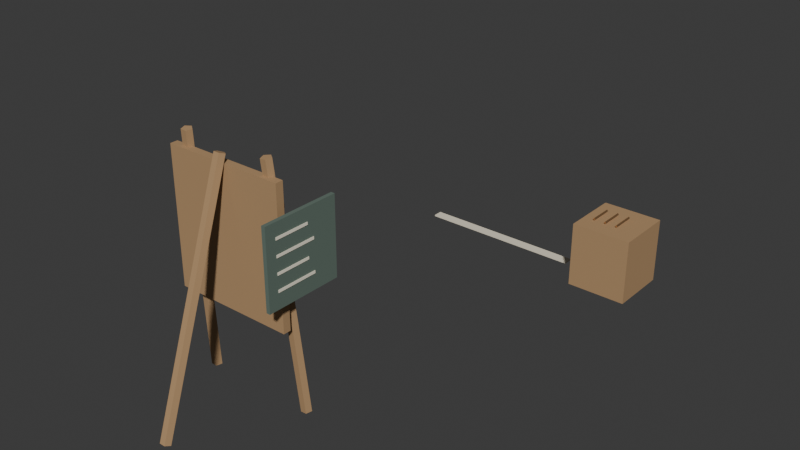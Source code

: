 # Source: darts_stand.blend  (saved by Blender 5.2.44; exported with 4.5.12 LTS)
import bpy
from mathutils import Matrix  # noqa: F401  (used for matrix-valued properties, if any)

bpy.ops.wm.read_factory_settings(use_empty=True)
scene = bpy.context.scene
scene.name = 'Scene'

# ---- collections
col_collection = bpy.data.collections.new('Collection'); scene.collection.children.link(col_collection)

# ---- materials (node trees are filled in below, after node groups)
mat_wood = bpy.data.materials.new('Wood')
mat_wood.use_backface_culling = True
mat_wood.diffuse_color = (0.45, 0.28, 0.14, 1.0)
mat_dartblack = bpy.data.materials.new('DartBlack')
mat_dartblack.use_backface_culling = True
mat_dartblack.diffuse_color = (0.07, 0.07, 0.07, 1.0)
mat_cream = bpy.data.materials.new('Cream')
mat_cream.use_backface_culling = True
mat_cream.diffuse_color = (0.86, 0.79, 0.63, 1.0)
mat_dartred = bpy.data.materials.new('DartRed')
mat_dartred.use_backface_culling = True
mat_dartred.diffuse_color = (0.7, 0.1, 0.08, 1.0)
mat_dartgreen = bpy.data.materials.new('DartGreen')
mat_dartgreen.use_backface_culling = True
mat_dartgreen.diffuse_color = (0.12, 0.4, 0.2, 1.0)
mat_copper = bpy.data.materials.new('Copper')
mat_copper.use_backface_culling = True
mat_copper.diffuse_color = (0.78, 0.45, 0.22, 1.0)
mat_board = bpy.data.materials.new('Board')
mat_board.use_backface_culling = True
mat_board.diffuse_color = (0.12, 0.17, 0.14, 1.0)
mat_paper = bpy.data.materials.new('Paper')
mat_paper.use_backface_culling = True
mat_paper.diffuse_color = (0.92, 0.86, 0.7, 1.0)

# ---- material node trees
mat_wood.use_nodes = True; mat_wood.node_tree.nodes.clear()
_N = mat_wood.node_tree.nodes; _L = mat_wood.node_tree.links
n0 = _N.new('ShaderNodeBsdfPrincipled'); n0.name = 'Principled BSDF'; n0.location = (-200, 100)
n0.inputs[0].default_value = (0.45, 0.28, 0.14, 1.0)
n0.inputs[2].default_value = 0.75
n0.inputs[10].default_value = 0.005
n1 = _N.new('ShaderNodeOutputMaterial'); n1.name = 'Material Output'; n1.location = (200, 100)
_L.new(n0.outputs[0], n1.inputs[0])
n1.is_active_output = True
mat_dartblack.use_nodes = True; mat_dartblack.node_tree.nodes.clear()
_N = mat_dartblack.node_tree.nodes; _L = mat_dartblack.node_tree.links
n0 = _N.new('ShaderNodeBsdfPrincipled'); n0.name = 'Principled BSDF'; n0.location = (-200, 100)
n0.inputs[0].default_value = (0.07, 0.07, 0.07, 1.0)
n0.inputs[2].default_value = 0.8
n0.inputs[10].default_value = 0.005
n1 = _N.new('ShaderNodeOutputMaterial'); n1.name = 'Material Output'; n1.location = (200, 100)
_L.new(n0.outputs[0], n1.inputs[0])
n1.is_active_output = True
mat_cream.use_nodes = True; mat_cream.node_tree.nodes.clear()
_N = mat_cream.node_tree.nodes; _L = mat_cream.node_tree.links
n0 = _N.new('ShaderNodeBsdfPrincipled'); n0.name = 'Principled BSDF'; n0.location = (-200, 100)
n0.inputs[0].default_value = (0.86, 0.79, 0.63, 1.0)
n0.inputs[2].default_value = 0.75
n0.inputs[10].default_value = 0.005
n1 = _N.new('ShaderNodeOutputMaterial'); n1.name = 'Material Output'; n1.location = (200, 100)
_L.new(n0.outputs[0], n1.inputs[0])
n1.is_active_output = True
mat_dartred.use_nodes = True; mat_dartred.node_tree.nodes.clear()
_N = mat_dartred.node_tree.nodes; _L = mat_dartred.node_tree.links
n0 = _N.new('ShaderNodeBsdfPrincipled'); n0.name = 'Principled BSDF'; n0.location = (-200, 100)
n0.inputs[0].default_value = (0.7, 0.1, 0.08, 1.0)
n0.inputs[2].default_value = 0.8
n0.inputs[10].default_value = 0.005
n1 = _N.new('ShaderNodeOutputMaterial'); n1.name = 'Material Output'; n1.location = (200, 100)
_L.new(n0.outputs[0], n1.inputs[0])
n1.is_active_output = True
mat_dartgreen.use_nodes = True; mat_dartgreen.node_tree.nodes.clear()
_N = mat_dartgreen.node_tree.nodes; _L = mat_dartgreen.node_tree.links
n0 = _N.new('ShaderNodeBsdfPrincipled'); n0.name = 'Principled BSDF'; n0.location = (-200, 100)
n0.inputs[0].default_value = (0.12, 0.4, 0.2, 1.0)
n0.inputs[2].default_value = 0.8
n0.inputs[10].default_value = 0.005
n1 = _N.new('ShaderNodeOutputMaterial'); n1.name = 'Material Output'; n1.location = (200, 100)
_L.new(n0.outputs[0], n1.inputs[0])
n1.is_active_output = True
mat_copper.use_nodes = True; mat_copper.node_tree.nodes.clear()
_N = mat_copper.node_tree.nodes; _L = mat_copper.node_tree.links
n0 = _N.new('ShaderNodeBsdfPrincipled'); n0.name = 'Principled BSDF'; n0.location = (-200, 100)
n0.inputs[0].default_value = (0.78, 0.45, 0.22, 1.0)
n0.inputs[1].default_value = 0.9
n0.inputs[2].default_value = 0.35
n0.inputs[10].default_value = 0.005
n1 = _N.new('ShaderNodeOutputMaterial'); n1.name = 'Material Output'; n1.location = (200, 100)
_L.new(n0.outputs[0], n1.inputs[0])
n1.is_active_output = True
mat_board.use_nodes = True; mat_board.node_tree.nodes.clear()
_N = mat_board.node_tree.nodes; _L = mat_board.node_tree.links
n0 = _N.new('ShaderNodeBsdfPrincipled'); n0.name = 'Principled BSDF'; n0.location = (-200, 100)
n0.inputs[0].default_value = (0.12, 0.17, 0.14, 1.0)
n0.inputs[2].default_value = 0.9
n0.inputs[10].default_value = 0.005
n1 = _N.new('ShaderNodeOutputMaterial'); n1.name = 'Material Output'; n1.location = (200, 100)
_L.new(n0.outputs[0], n1.inputs[0])
n1.is_active_output = True
mat_paper.use_nodes = True; mat_paper.node_tree.nodes.clear()
_N = mat_paper.node_tree.nodes; _L = mat_paper.node_tree.links
n0 = _N.new('ShaderNodeBsdfPrincipled'); n0.name = 'Principled BSDF'; n0.location = (-200, 100)
n0.inputs[0].default_value = (0.92, 0.86, 0.7, 1.0)
n0.inputs[2].default_value = 0.9
n0.inputs[10].default_value = 0.005
n1 = _N.new('ShaderNodeOutputMaterial'); n1.name = 'Material Output'; n1.location = (200, 100)
_L.new(n0.outputs[0], n1.inputs[0])
n1.is_active_output = True

# ---- world
world_world = bpy.data.worlds.new('World'); scene.world = world_world
world_world.use_nodes = True; world_world.node_tree.nodes.clear()
_N = world_world.node_tree.nodes; _L = world_world.node_tree.links
n0 = _N.new('ShaderNodeOutputWorld'); n0.name = 'World Output'; n0.location = (200, 100)
n1 = _N.new('ShaderNodeBackground'); n1.name = 'Background'; n1.location = (-200, 100)
n1.inputs[0].default_value = (0.05088, 0.05088, 0.05088, 1.0)
_L.new(n1.outputs[0], n0.inputs[0])
n0.is_active_output = True
world_world.color = (0.05088, 0.05088, 0.05088)
world_world.sun_shadow_jitter_overblur = 0.0

# ---- meshes
me_dartsstand = bpy.data.meshes.new('DartsStand')
me_dartsstand.from_pydata([(-0.48, -0.1, 1.78), (-0.48, -0.1, 0.72), (-0.4499, 0.1399, 0.003145), (-0.3599, -0.01012, 1.903), (-0.412, 0.1124, -0.0008227), (-0.322, -0.03761, 1.899), (-0.4266, 0.06778, -0.003653), (-0.3366, -0.08222, 1.896), (-0.4735, 0.0677, -0.001435), (-0.3835, -0.0823, 1.899), (-0.488, 0.1123, 0.002766), (-0.398, -0.03775, 1.903), (0.4499, 0.1399, 0.003145), (0.3599, -0.01012, 1.903), (0.488, 0.1123, 0.002766), (0.398, -0.03775, 1.903), (0.4735, 0.0677, -0.001435), (0.3835, -0.0823, 1.899), (0.4266, 0.06778, -0.003653), (0.3366, -0.08222, 1.896), (0.412, 0.1124, -0.0008227), (0.322, -0.03761, 1.899), (0.0, -0.7123, -0.01326), (0.0, -0.06226, 1.837), (0.03804, -0.7383, -0.004097), (0.03804, -0.08834, 1.846), (0.02351, -0.7805, 0.01073), (0.02351, -0.1305, 1.861), (-0.02351, -0.7805, 0.01073), (-0.02351, -0.1305, 1.861), (-0.03804, -0.7383, -0.004097), (-0.03804, -0.08834, 1.846), (-0.48, -0.04, 0.72), (-0.48, -0.04, 1.78), (0.48, -0.1, 0.72), (0.48, -0.1, 1.78), (0.48, -0.04, 0.72), (0.48, -0.04, 1.78), (0.015, 0.155, 1.343), (0.015, 0.155, 1.307), (0.0, -0.04, 0.89), (0.0, -0.01, 0.89), (0.1378, -0.04, 0.9174), (0.1378, -0.01, 0.9174), (0.2546, -0.04, 0.9954), (0.2546, -0.01, 0.9954), (0.3326, -0.04, 1.112), (0.3326, -0.01, 1.112), (0.36, -0.04, 1.25), (0.36, -0.01, 1.25), (0.3326, -0.04, 1.388), (0.3326, -0.01, 1.388), (0.2546, -0.04, 1.505), (0.2546, -0.01, 1.505), (0.1378, -0.04, 1.583), (0.1378, -0.01, 1.583), (0.0, -0.04, 1.61), (0.0, -0.01, 1.61), (-0.1378, -0.04, 1.583), (-0.1378, -0.01, 1.583), (-0.2546, -0.04, 1.505), (-0.2546, -0.01, 1.505), (-0.3326, -0.04, 1.388), (-0.3326, -0.01, 1.388), (-0.36, -0.04, 1.25), (-0.36, -0.01, 1.25), (-0.3326, -0.04, 1.112), (-0.3326, -0.01, 1.112), (-0.2546, -0.04, 0.9954), (-0.2546, -0.01, 0.9954), (-0.1378, -0.04, 0.9174), (-0.1378, -0.01, 0.9174), (0.0, -0.037, 0.95), (0.0, -0.007, 0.95), (0.1148, -0.037, 0.9728), (0.1148, -0.007, 0.9728), (0.2121, -0.037, 1.038), (0.2121, -0.007, 1.038), (0.2772, -0.037, 1.135), (0.2772, -0.007, 1.135), (0.3, -0.037, 1.25), (0.3, -0.007, 1.25), (0.2772, -0.037, 1.365), (0.2772, -0.007, 1.365), (0.2121, -0.037, 1.462), (0.2121, -0.007, 1.462), (0.1148, -0.037, 1.527), (0.1148, -0.007, 1.527), (0.0, -0.037, 1.55), (0.0, -0.007, 1.55), (-0.1148, -0.037, 1.527), (-0.1148, -0.007, 1.527), (-0.2121, -0.037, 1.462), (-0.2121, -0.007, 1.462), (-0.2772, -0.037, 1.365), (-0.2772, -0.007, 1.365), (-0.3, -0.037, 1.25), (-0.3, -0.007, 1.25), (-0.2772, -0.037, 1.135), (-0.2772, -0.007, 1.135), (-0.2121, -0.037, 1.038), (-0.2121, -0.007, 1.038), (-0.1148, -0.037, 0.9728), (-0.1148, -0.007, 0.9728), (0.0, -0.034, 1.01), (0.0, -0.004, 1.01), (0.09184, -0.034, 1.028), (0.09184, -0.004, 1.028), (0.1697, -0.034, 1.08), (0.1697, -0.004, 1.08), (0.2217, -0.034, 1.158), (0.2217, -0.004, 1.158), (0.24, -0.034, 1.25), (0.24, -0.004, 1.25), (0.2217, -0.034, 1.342), (0.2217, -0.004, 1.342), (0.1697, -0.034, 1.42), (0.1697, -0.004, 1.42), (0.09184, -0.034, 1.472), (0.09184, -0.004, 1.472), (0.0, -0.034, 1.49), (0.0, -0.004, 1.49), (-0.09184, -0.034, 1.472), (-0.09184, -0.004, 1.472), (-0.1697, -0.034, 1.42), (-0.1697, -0.004, 1.42), (-0.2217, -0.034, 1.342), (-0.2217, -0.004, 1.342), (-0.24, -0.034, 1.25), (-0.24, -0.004, 1.25), (-0.2217, -0.034, 1.158), (-0.2217, -0.004, 1.158), (-0.1697, -0.034, 1.08), (-0.1697, -0.004, 1.08), (-0.09184, -0.034, 1.028), (-0.09184, -0.004, 1.028), (0.0, -0.031, 1.08), (0.0, -0.001, 1.08), (0.06506, -0.031, 1.093), (0.06506, -0.001, 1.093), (0.1202, -0.031, 1.13), (0.1202, -0.001, 1.13), (0.1571, -0.031, 1.185), (0.1571, -0.001, 1.185), (0.17, -0.031, 1.25), (0.17, -0.001, 1.25), (0.1571, -0.031, 1.315), (0.1571, -0.001, 1.315), (0.1202, -0.031, 1.37), (0.1202, -0.001, 1.37), (0.06506, -0.031, 1.407), (0.06506, -0.001, 1.407), (0.0, -0.031, 1.42), (0.0, -0.001, 1.42), (-0.06506, -0.031, 1.407), (-0.06506, -0.001, 1.407), (-0.1202, -0.031, 1.37), (-0.1202, -0.001, 1.37), (-0.1571, -0.031, 1.315), (-0.1571, -0.001, 1.315), (-0.17, -0.031, 1.25), (-0.17, -0.001, 1.25), (-0.1571, -0.031, 1.185), (-0.1571, -0.001, 1.185), (-0.1202, -0.031, 1.13), (-0.1202, -0.001, 1.13), (-0.06506, -0.031, 1.093), (-0.06506, -0.001, 1.093), (0.0, -0.028, 1.15), (0.0, 0.002, 1.15), (0.03827, -0.028, 1.158), (0.03827, 0.002, 1.158), (0.07071, -0.028, 1.179), (0.07071, 0.002, 1.179), (0.09239, -0.028, 1.212), (0.09239, 0.002, 1.212), (0.1, -0.028, 1.25), (0.1, 0.002, 1.25), (0.09239, -0.028, 1.288), (0.09239, 0.002, 1.288), (0.07071, -0.028, 1.321), (0.07071, 0.002, 1.321), (0.03827, -0.028, 1.342), (0.03827, 0.002, 1.342), (0.0, -0.028, 1.35), (0.0, 0.002, 1.35), (-0.03827, -0.028, 1.342), (-0.03827, 0.002, 1.342), (-0.07071, -0.028, 1.321), (-0.07071, 0.002, 1.321), (-0.09239, -0.028, 1.288), (-0.09239, 0.002, 1.288), (-0.1, -0.028, 1.25), (-0.1, 0.002, 1.25), (-0.09239, -0.028, 1.212), (-0.09239, 0.002, 1.212), (-0.07071, -0.028, 1.179), (-0.07071, 0.002, 1.179), (-0.03827, -0.028, 1.158), (-0.03827, 0.002, 1.158), (0.0, -0.025, 1.21), (0.0, 0.005, 1.21), (0.01531, -0.025, 1.213), (0.01531, 0.005, 1.213), (0.02828, -0.025, 1.222), (0.02828, 0.005, 1.222), (0.03696, -0.025, 1.235), (0.03696, 0.005, 1.235), (0.04, -0.025, 1.25), (0.04, 0.005, 1.25), (0.03696, -0.025, 1.265), (0.03696, 0.005, 1.265), (0.02828, -0.025, 1.278), (0.02828, 0.005, 1.278), (0.01531, -0.025, 1.287), (0.01531, 0.005, 1.287), (0.0, -0.025, 1.29), (0.0, 0.005, 1.29), (-0.01531, -0.025, 1.287), (-0.01531, 0.005, 1.287), (-0.02828, -0.025, 1.278), (-0.02828, 0.005, 1.278), (-0.03696, -0.025, 1.265), (-0.03696, 0.005, 1.265), (-0.04, -0.025, 1.25), (-0.04, 0.005, 1.25), (-0.03696, -0.025, 1.235), (-0.03696, 0.005, 1.235), (-0.02828, -0.025, 1.222), (-0.02828, 0.005, 1.222), (-0.01531, -0.025, 1.213), (-0.01531, 0.005, 1.213), (0.05, 0.005747, 1.302), (0.05, 0.1657, 1.317), (0.058, 0.005, 1.31), (0.058, 0.165, 1.325), (0.05, 0.004253, 1.318), (0.05, 0.1643, 1.333), (0.042, 0.005, 1.31), (0.042, 0.165, 1.325), (0.015, 0.205, 1.307), (0.015, 0.205, 1.343), (0.085, 0.155, 1.307), (0.085, 0.155, 1.343), (0.085, 0.205, 1.307), (0.085, 0.205, 1.343), (-0.185, 0.152, 1.147), (-0.185, 0.152, 1.183), (-0.15, 0.002747, 1.142), (-0.15, 0.1627, 1.157), (-0.142, 0.002, 1.15), (-0.142, 0.162, 1.165), (-0.15, 0.001253, 1.158), (-0.15, 0.1613, 1.173), (-0.158, 0.002, 1.15), (-0.158, 0.162, 1.165), (-0.185, 0.202, 1.147), (-0.185, 0.202, 1.183), (-0.115, 0.152, 1.147), (-0.115, 0.152, 1.183), (-0.115, 0.202, 1.147), (-0.115, 0.202, 1.183), (0.165, 0.146, 1.463), (0.165, 0.146, 1.427), (0.2, -0.003253, 1.422), (0.2, 0.1567, 1.437), (0.208, -0.004, 1.43), (0.208, 0.156, 1.445), (0.2, -0.004747, 1.438), (0.2, 0.1553, 1.453), (0.192, -0.004, 1.43), (0.192, 0.156, 1.445), (0.165, 0.196, 1.427), (0.165, 0.196, 1.463), (0.235, 0.146, 1.427), (0.235, 0.146, 1.463), (0.235, 0.196, 1.427), (0.235, 0.196, 1.463), (-0.7, 2.97, 0.0), (-0.7, 2.97, 0.012), (-0.7, 3.05, 0.0), (-0.7, 3.05, 0.012), (0.7, 2.97, 0.0), (0.7, 2.97, 0.012), (0.7, 3.05, 0.0), (0.7, 3.05, 0.012), (0.9, 2.7, 0.0), (0.9, 2.7, 0.55), (0.9, 3.2, 0.0), (0.9, 3.2, 0.55), (1.4, 2.7, 0.0), (1.4, 2.7, 0.55), (1.4, 3.2, 0.0), (1.4, 3.2, 0.55), (0.55, -0.3, 1.0), (0.55, -0.3, 1.6), (1.0, 2.85, 0.555), (1.0, 3.05, 0.555), (1.01, 2.85, 0.565), (1.01, 3.05, 0.565), (1.0, 2.85, 0.575), (1.0, 3.05, 0.575), (0.99, 2.85, 0.565), (0.99, 3.05, 0.565), (1.1, 2.85, 0.555), (1.1, 3.05, 0.555), (1.11, 2.85, 0.565), (1.11, 3.05, 0.565), (1.1, 2.85, 0.575), (1.1, 3.05, 0.575), (1.09, 2.85, 0.565), (1.09, 3.05, 0.565), (1.2, 2.85, 0.555), (1.2, 3.05, 0.555), (1.21, 2.85, 0.565), (1.21, 3.05, 0.565), (1.2, 2.85, 0.575), (1.2, 3.05, 0.575), (1.19, 2.85, 0.565), (1.19, 3.05, 0.565), (0.55, 0.3, 1.0), (0.55, 0.3, 1.6), (0.58, -0.3, 1.0), (0.58, -0.3, 1.6), (0.58, 0.3, 1.0), (0.58, 0.3, 1.6), (0.581, -0.22, 1.48), (0.581, -0.22, 1.5), (0.581, 0.05, 1.48), (0.581, 0.05, 1.5), (0.585, -0.22, 1.48), (0.585, -0.22, 1.5), (0.585, 0.05, 1.48), (0.585, 0.05, 1.5), (0.581, -0.22, 1.36), (0.581, -0.22, 1.38), (0.581, 0.1, 1.36), (0.581, 0.1, 1.38), (0.585, -0.22, 1.36), (0.585, -0.22, 1.38), (0.585, 0.1, 1.36), (0.585, 0.1, 1.38), (0.581, -0.22, 1.24), (0.581, -0.22, 1.26), (0.581, 0.05, 1.24), (0.581, 0.05, 1.26), (0.585, -0.22, 1.24), (0.585, -0.22, 1.26), (0.585, 0.05, 1.24), (0.585, 0.05, 1.26), (0.581, -0.22, 1.12), (0.581, -0.22, 1.14), (0.581, 0.1, 1.12), (0.581, 0.1, 1.14), (0.585, -0.22, 1.12), (0.585, -0.22, 1.14), (0.585, 0.1, 1.12), (0.585, 0.1, 1.14)], [], [(24, 25, 27, 26), (90, 91, 93, 92), (2, 3, 5, 4), (16, 17, 19, 18), (12, 13, 15, 14), (4, 5, 7, 6), (14, 15, 17, 16), (37, 33, 0, 35), (6, 7, 9, 8), (5, 3, 11, 9, 7), (32, 36, 34, 1), (8, 9, 11, 10), (80, 81, 83, 82), (32, 33, 37, 36), (10, 11, 3, 2), (2, 4, 6, 8, 10), (34, 35, 0, 1), (14, 16, 18, 20, 12), (18, 19, 21, 20), (22, 23, 25, 24), (26, 27, 29, 28), (20, 21, 13, 12), (19, 17, 15, 13, 21), (1, 0, 33, 32), (24, 26, 28, 30, 22), (28, 29, 31, 30), (36, 37, 35, 34), (40, 41, 43, 42), (30, 31, 23, 22), (27, 25, 23, 31, 29), (150, 151, 153, 152), (152, 153, 155, 154), (42, 43, 45, 44), (116, 117, 119, 118), (277, 273, 262, 275), (44, 45, 47, 46), (88, 89, 91, 90), (78, 79, 81, 80), (46, 47, 49, 48), (238, 232, 234, 236), (110, 111, 113, 112), (48, 49, 51, 50), (264, 265, 267, 266), (120, 121, 123, 122), (50, 51, 53, 52), (86, 87, 89, 88), (76, 77, 79, 78), (52, 53, 55, 54), (180, 181, 183, 182), (174, 175, 177, 176), (54, 55, 57, 56), (234, 235, 237, 236), (138, 139, 141, 140), (56, 57, 59, 58), (84, 85, 87, 86), (74, 75, 77, 76), (58, 59, 61, 60), (108, 109, 111, 110), (260, 261, 259, 258), (60, 61, 63, 62), (118, 119, 121, 120), (256, 257, 261, 260), (62, 63, 65, 64), (82, 83, 85, 84), (72, 73, 75, 74), (64, 65, 67, 66), (142, 143, 145, 144), (112, 113, 115, 114), (66, 67, 69, 68), (43, 41, 71, 69, 67, 65, 63, 61, 59, 57, 55, 53, 51, 49, 47, 45), (122, 123, 125, 124), (68, 69, 71, 70), (106, 107, 109, 108), (202, 203, 205, 204), (70, 71, 41, 40), (40, 42, 44, 46, 48, 50, 52, 54, 56, 58, 60, 62, 64, 66, 68, 70), (170, 171, 173, 172), (92, 93, 95, 94), (140, 141, 143, 142), (239, 237, 235, 233), (94, 95, 97, 96), (114, 115, 117, 116), (104, 105, 107, 106), (96, 97, 99, 98), (278, 279, 281, 280), (154, 155, 157, 156), (98, 99, 101, 100), (83, 81, 79, 77, 75, 73, 103, 101, 99, 97, 95, 93, 91, 89, 87, 85), (144, 145, 147, 146), (100, 101, 103, 102), (148, 149, 151, 150), (184, 185, 187, 186), (102, 103, 73, 72), (92, 94, 96, 98, 100, 102, 72, 74, 76, 78, 80, 82, 84, 86, 88, 90), (172, 173, 175, 174), (124, 125, 127, 126), (272, 273, 277, 276), (182, 183, 185, 184), (126, 127, 129, 128), (136, 137, 139, 138), (146, 147, 149, 148), (128, 129, 131, 130), (176, 177, 179, 178), (206, 207, 209, 208), (130, 131, 133, 132), (186, 187, 189, 188), (108, 110, 112, 114, 116, 118, 120, 122, 124, 126, 128, 130, 132, 134, 104, 106), (132, 133, 135, 134), (216, 217, 219, 218), (214, 215, 217, 216), (134, 135, 105, 104), (119, 117, 115, 113, 111, 109, 107, 105, 135, 133, 131, 129, 127, 125, 123, 121), (252, 253, 255, 254), (156, 157, 159, 158), (204, 205, 207, 206), (240, 241, 245, 244), (158, 159, 161, 160), (178, 179, 181, 180), (168, 169, 171, 170), (160, 161, 163, 162), (39, 38, 241, 240), (218, 219, 221, 220), (162, 163, 165, 164), (143, 141, 139, 137, 167, 165, 163, 161, 159, 157, 155, 153, 151, 149, 147, 145), (208, 209, 211, 210), (164, 165, 167, 166), (212, 213, 215, 214), (238, 239, 233, 232), (166, 167, 137, 136), (150, 152, 154, 156, 158, 160, 162, 164, 166, 136, 138, 140, 142, 144, 146, 148), (254, 255, 249, 248), (188, 189, 191, 190), (258, 259, 247, 246), (236, 237, 239, 238), (190, 191, 193, 192), (200, 201, 203, 202), (210, 211, 213, 212), (192, 193, 195, 194), (266, 267, 269, 268), (249, 255, 253, 251), (194, 195, 197, 196), (248, 249, 251, 250), (176, 178, 180, 182, 184, 186, 188, 190, 192, 194, 196, 198, 168, 170, 172, 174), (196, 197, 199, 198), (276, 277, 275, 274), (240, 244, 242, 39), (198, 199, 169, 168), (185, 183, 181, 179, 177, 175, 173, 171, 169, 199, 197, 195, 193, 191, 189, 187), (248, 250, 252, 254), (220, 221, 223, 222), (242, 243, 38, 39), (246, 247, 257, 256), (222, 223, 225, 224), (232, 233, 235, 234), (250, 251, 253, 252), (224, 225, 227, 226), (245, 241, 38, 243), (256, 260, 258, 246), (226, 227, 229, 228), (244, 245, 243, 242), (214, 216, 218, 220, 222, 224, 226, 228, 230, 200, 202, 204, 206, 208, 210, 212), (228, 229, 231, 230), (261, 257, 247, 259), (269, 267, 265, 271), (230, 231, 201, 200), (217, 215, 213, 211, 209, 207, 205, 203, 201, 231, 229, 227, 225, 223, 221, 219), (263, 262, 273, 272), (268, 269, 271, 270), (272, 276, 274, 263), (274, 275, 262, 263), (270, 271, 265, 264), (264, 266, 268, 270), (280, 281, 285, 284), (284, 285, 283, 282), (282, 283, 279, 278), (280, 284, 282, 278), (285, 281, 279, 283), (286, 287, 289, 288), (288, 289, 293, 292), (292, 293, 291, 290), (290, 291, 287, 286), (288, 292, 290, 286), (293, 289, 287, 291), (306, 307, 309, 308), (304, 305, 307, 306), (296, 297, 299, 298), (307, 305, 311, 309), (312, 313, 315, 314), (298, 299, 301, 300), (299, 297, 303, 301), (314, 315, 317, 316), (300, 301, 303, 302), (325, 321, 295, 323), (294, 295, 321, 320), (302, 303, 297, 296), (296, 298, 300, 302), (324, 325, 323, 322), (308, 309, 311, 310), (320, 324, 322, 294), (322, 323, 295, 294), (310, 311, 305, 304), (308, 310, 304, 306), (316, 318, 312, 314), (316, 317, 319, 318), (320, 321, 325, 324), (326, 327, 329, 328), (318, 319, 313, 312), (315, 313, 319, 317), (328, 329, 333, 332), (332, 333, 331, 330), (330, 331, 327, 326), (328, 332, 330, 326), (333, 329, 327, 331), (334, 335, 337, 336), (336, 337, 341, 340), (340, 341, 339, 338), (338, 339, 335, 334), (336, 340, 338, 334), (341, 337, 335, 339), (342, 343, 345, 344), (344, 345, 349, 348), (348, 349, 347, 346), (346, 347, 343, 342), (344, 348, 346, 342), (349, 345, 343, 347), (350, 351, 353, 352), (352, 353, 357, 356), (356, 357, 355, 354), (354, 355, 351, 350), (352, 356, 354, 350), (357, 353, 351, 355)])
me_dartsstand.polygons.foreach_set('material_index', [0, 2, 0, 0, 0, 0, 0, 0, 0, 0, 0, 0, 2, 0, 0, 0, 0, 0, 0, 0, 0, 0, 0, 0, 0, 0, 0, 1, 0, 0, 2, 2, 1, 3, 3, 1, 2, 2, 1, 5, 3, 1, 5, 3, 1, 2, 2, 1, 4, 4, 1, 5, 2, 1, 2, 2, 1, 3, 3, 1, 3, 3, 1, 2, 2, 1, 2, 3, 1, 1, 3, 1, 3, 3, 1, 1, 4, 2, 2, 5, 2, 3, 3, 2, 2, 2, 2, 2, 2, 2, 2, 4, 2, 2, 4, 3, 3, 4, 3, 2, 2, 3, 4, 3, 3, 4, 3, 3, 3, 3, 3, 3, 5, 2, 3, 3, 2, 4, 4, 2, 3, 3, 2, 2, 3, 2, 3, 5, 2, 2, 5, 4, 3, 5, 4, 3, 3, 4, 5, 5, 4, 5, 4, 4, 3, 3, 4, 4, 5, 3, 3, 3, 3, 5, 5, 3, 3, 3, 3, 3, 3, 3, 3, 5, 3, 3, 3, 5, 3, 3, 5, 5, 2, 2, 2, 2, 2, 0, 0, 0, 0, 0, 0, 5, 5, 5, 5, 5, 5, 5, 5, 5, 6, 6, 5, 5, 6, 5, 6, 6, 5, 5, 5, 5, 6, 7, 5, 5, 7, 7, 7, 7, 7, 7, 7, 7, 7, 7, 7, 7, 7, 7, 7, 7, 7, 7, 7, 7, 7, 7, 7])
me_dartsstand.materials.append(mat_wood)
me_dartsstand.materials.append(mat_dartblack)
me_dartsstand.materials.append(mat_cream)
me_dartsstand.materials.append(mat_dartred)
me_dartsstand.materials.append(mat_dartgreen)
me_dartsstand.materials.append(mat_copper)
me_dartsstand.materials.append(mat_board)
me_dartsstand.materials.append(mat_paper)
me_dartsstand.update()

# ---- objects
ob_dartsstand = bpy.data.objects.new('DartsStand', me_dartsstand)

# ---- transforms, parenting, visibility, modifiers, constraints
ob_dartsstand.location = (0.0, 0.0, 0.0)

# ---- collection membership
scene.collection.objects.link(ob_dartsstand)

# ---- scene / render settings (as saved in the file)
scene.frame_start = 1; scene.frame_end = 250; scene.frame_set(1)
scene.render.engine = 'BLENDER_EEVEE_NEXT'
scene.render.bake_bias = 0.0
scene.render.bake_samples = 0
scene.render.compositor_device = 'GPU'
scene.eevee.use_volume_custom_range = False
scene.eevee.fast_gi_thickness_near = 0.1
scene.eevee.fast_gi_thickness_far = 0.0
scene.eevee.ray_tracing_options.screen_trace_thickness = 0.1
bpy.context.view_layer.update()

# ---- added for rendering (the .blend has no active camera and no usable light): camera, sun
cam_auto = bpy.data.cameras.new('AutoCamera')
cam_auto.lens = 50.0
cam_auto.sensor_width = 36.0
cam_auto.clip_end = 1000.0
ob_auto_camera = bpy.data.objects.new('AutoCamera', cam_auto)
scene.collection.objects.link(ob_auto_camera)
ob_auto_camera.location = (4.87578, -4.2212, 4.56557)
ob_auto_camera.rotation_euler = (1.09748, -7.21219e-08, 0.694738)
scene.camera = ob_auto_camera
light_auto_sun = bpy.data.lights.new('AutoSun', 'SUN')
light_auto_sun.energy = 3.0
light_auto_sun.angle = 0.0523599
ob_auto_sun = bpy.data.objects.new('AutoSun', light_auto_sun)
scene.collection.objects.link(ob_auto_sun)
ob_auto_sun.rotation_euler = (0.872665, 0.174533, 0.523599)
bpy.context.view_layer.update()
